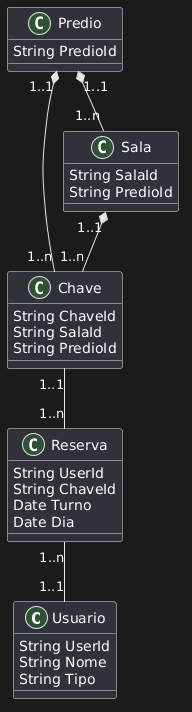

The diagram above was rendered by PlantUML. Its source (embedded in the PNG):
@startuml
class Usuario {
  String UserId
  String Nome
  String Tipo
}

class Reserva {
  String UserId
  String ChaveId
  Date Turno
  Date Dia
}

class Chave {
  String ChaveId
  String SalaId
  String PredioId
}

class Predio {
  String PredioId
}

class Sala {
  String SalaId
  String PredioId
}

Predio "1..1" *-- "1..n" Sala
Predio "1..1" *-- "1..n" Chave
Sala "1..1" *-- "1..n" Chave
Chave "1..1" -- "1..n" Reserva
Reserva "1..n" -- "1..1" Usuario
@enduml